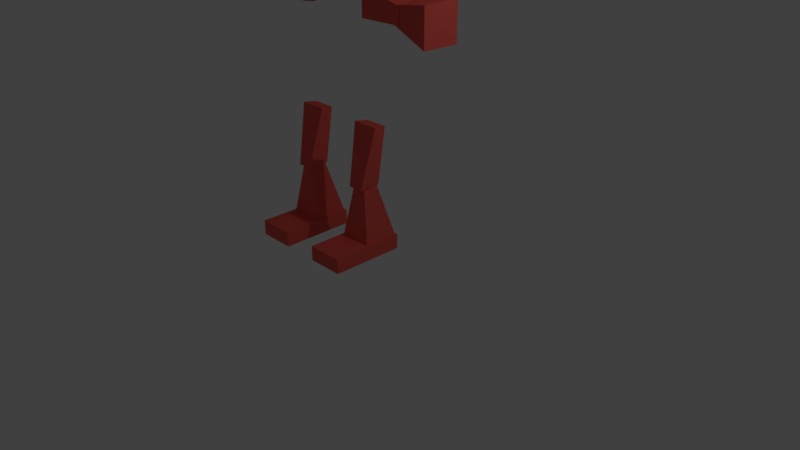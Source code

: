 # Source: player.blend  (saved by Blender 2.78.0; exported with 4.5.12 LTS)
import bpy
from mathutils import Matrix  # noqa: F401  (used for matrix-valued properties, if any)

bpy.ops.wm.read_factory_settings(use_empty=True)
scene = bpy.context.scene
scene.name = 'Scene'

# ---- collections
col_collection_1 = bpy.data.collections.new('Collection 1'); scene.collection.children.link(col_collection_1)

# ---- materials (node trees are filled in below, after node groups)
mat_material_008 = bpy.data.materials.new('Material.008')
mat_material_008.alpha_threshold = 0.0
mat_material_008.use_transparent_shadow = False
mat_material_008.diffuse_color = (0.7991, 0.107, 0.0865, 1.0)
mat_material_008.roughness = 0.5
mat_material_008.line_color = (0.0, 0.0, 0.0, 1.0)
mat_material_003 = bpy.data.materials.new('Material.003')
mat_material_003.alpha_threshold = 0.0
mat_material_003.use_transparent_shadow = False
mat_material_003.diffuse_color = (0.7991, 0.107, 0.0865, 1.0)
mat_material_003.roughness = 0.5
mat_material_003.line_color = (0.0, 0.0, 0.0, 1.0)
mat_material_002 = bpy.data.materials.new('Material.002')
mat_material_002.alpha_threshold = 0.0
mat_material_002.use_transparent_shadow = False
mat_material_002.diffuse_color = (0.7991, 0.107, 0.0865, 1.0)
mat_material_002.roughness = 0.5
mat_material_002.line_color = (0.0, 0.0, 0.0, 1.0)
mat_material = bpy.data.materials.new('Material')
mat_material.alpha_threshold = 0.0
mat_material.use_transparent_shadow = False
mat_material.diffuse_color = (0.7991, 0.107, 0.0865, 1.0)
mat_material.roughness = 0.5
mat_material.line_color = (0.0, 0.0, 0.0, 1.0)
mat_material_001 = bpy.data.materials.new('Material.001')
mat_material_001.alpha_threshold = 0.0
mat_material_001.use_transparent_shadow = False
mat_material_001.diffuse_color = (0.7991, 0.107, 0.0865, 1.0)
mat_material_001.roughness = 0.5
mat_material_001.line_color = (0.0, 0.0, 0.0, 1.0)
mat_material_004 = bpy.data.materials.new('Material.004')
mat_material_004.alpha_threshold = 0.0
mat_material_004.use_transparent_shadow = False
mat_material_004.diffuse_color = (0.7991, 0.107, 0.0865, 1.0)
mat_material_004.roughness = 0.5
mat_material_004.line_color = (0.0, 0.0, 0.0, 1.0)
mat_material_005 = bpy.data.materials.new('Material.005')
mat_material_005.alpha_threshold = 0.0
mat_material_005.use_transparent_shadow = False
mat_material_005.diffuse_color = (0.7991, 0.107, 0.0865, 1.0)
mat_material_005.roughness = 0.5
mat_material_005.line_color = (0.0, 0.0, 0.0, 1.0)
mat_material_006 = bpy.data.materials.new('Material.006')
mat_material_006.alpha_threshold = 0.0
mat_material_006.use_transparent_shadow = False
mat_material_006.diffuse_color = (0.7991, 0.107, 0.0865, 1.0)
mat_material_006.roughness = 0.5
mat_material_006.line_color = (0.0, 0.0, 0.0, 1.0)
mat_material_007 = bpy.data.materials.new('Material.007')
mat_material_007.alpha_threshold = 0.0
mat_material_007.use_transparent_shadow = False
mat_material_007.diffuse_color = (0.7991, 0.107, 0.0865, 1.0)
mat_material_007.roughness = 0.5
mat_material_007.line_color = (0.0, 0.0, 0.0, 1.0)
mat_material_009 = bpy.data.materials.new('Material.009')
mat_material_009.alpha_threshold = 0.0
mat_material_009.use_transparent_shadow = False
mat_material_009.diffuse_color = (0.7991, 0.107, 0.0865, 1.0)
mat_material_009.roughness = 0.5
mat_material_009.line_color = (0.0, 0.0, 0.0, 1.0)

# ---- material node trees

# ---- world
world_world = bpy.data.worlds.new('World'); scene.world = world_world
world_world.color = (0.05088, 0.05088, 0.05088)
world_world.use_sun_shadow = False
world_world.sun_shadow_jitter_overblur = 0.0
world_world.cycles.sampling_method = 'MANUAL'

# ---- cameras
cam_camera = bpy.data.cameras.new('Camera')
cam_camera.clip_end = 100.0
cam_camera.lens = 35.0
cam_camera.sensor_width = 32.0
cam_camera.sensor_height = 18.0
cam_camera.ortho_scale = 7.314
cam_camera.dof.focus_distance = 0.0
cam_camera.dof.aperture_fstop = 128.0

# ---- lights
light_lamp = bpy.data.lights.new('Lamp', 'POINT')
light_lamp.transmission_factor = 0.0
light_lamp.cutoff_distance = 30.0
light_lamp.energy = 100.0
light_lamp.shadow_buffer_clip_start = 1.001
light_lamp.shadow_soft_size = 0.1
light_lamp.shadow_maximum_resolution = 0.006
light_lamp.use_absolute_resolution = True

# ---- meshes
me_cube_010 = bpy.data.meshes.new('Cube.010')
me_cube_010.from_pydata([(0.7511, 0.4524, 6.335), (2.506, 1.368, 8.546), (2.419, 1.82, 5.307), (2.47, 0.4197, 3.443), (2.589, -0.8982, 5.531), (2.611, -0.3121, 8.685), (5.309, 1.901, 7.021), (5.287, 1.315, 3.868), (5.392, -0.3652, 4.006), (5.48, -0.8175, 7.246), (5.428, 0.5831, 9.109), (7.147, 0.5503, 6.218), (1.17, 1.248, 5.741), (1.221, 0.982, 7.645), (2.201, 1.786, 7.041), (2.314, 0.5325, 9.027), (1.283, -0.00555, 7.727), (1.2, 0.4246, 4.646), (2.18, 1.229, 4.041), (1.27, -0.35, 5.873), (2.28, -0.3693, 4.173), (2.363, -0.7995, 7.254), (3.97, 1.059, 9.276), (4.032, 0.07122, 9.358), (3.849, 2.099, 6.144), (3.9, 1.833, 8.049), (3.866, 0.9315, 3.195), (3.836, 1.755, 4.291), (3.998, -0.8306, 4.504), (3.928, -0.05601, 3.277), (4.062, -0.752, 8.262), (4.049, -1.096, 6.408), (5.618, 1.372, 8.38), (5.535, 1.802, 5.298), (5.584, 0.4702, 3.526), (5.697, -0.7832, 5.512), (5.718, -0.2258, 8.512), (6.628, 1.353, 6.68), (6.698, 0.5781, 7.907), (6.615, 1.008, 4.826), (6.677, 0.02076, 4.908), (6.728, -0.2451, 6.812), (-9.043, 0.7542, 4.89), (-8.932, 0.212, 5.004), (-8.948, 0.1915, 4.022), (-9.057, 0.7366, 4.049), (-5.826, 0.4579, 5.175), (-5.908, 0.09224, 5.099), (-5.929, 0.06598, 3.844), (-5.851, 0.4272, 3.705), (-11.79, -0.1967, 3.615), (-12.12, 0.7363, 3.58), (-12.09, 0.7757, 5.461), (-11.76, -0.1558, 5.571), (-8.706, 0.2832, 4.072), (-8.927, 0.6126, 4.129), (-8.915, 0.6272, 4.826), (-8.692, 0.3012, 4.931), (-12.5, -0.1511, 9.615), (-12.62, 1.846, 9.45), (-12.66, 1.804, 7.452), (-12.53, -0.1929, 7.617), (-11.7, -0.1389, 9.6), (-11.82, 1.858, 9.435), (-11.86, 1.817, 7.437), (-11.73, -0.1807, 7.602), (-12.56, -0.2347, 5.619), (-12.69, 1.763, 5.454), (-12.72, 1.721, 3.456), (-12.6, -0.2765, 3.621), (-11.76, -0.2225, 5.604), (-11.89, 1.775, 5.439), (-11.92, 1.733, 3.441), (-11.8, -0.2643, 3.606), (-11.69, -0.07205, 9.573), (-12.02, 0.8594, 9.464), (-12.05, 0.8201, 7.582), (-11.72, -0.113, 7.618), (-8.623, 0.385, 8.933), (-8.847, 0.7109, 8.829), (-8.858, 0.6963, 8.131), (-8.638, 0.367, 8.074), (-8.989, 0.8204, 8.051), (-8.88, 0.2752, 8.025), (-8.863, 0.2958, 9.006), (-8.975, 0.838, 8.892), (-5.782, 0.5109, 7.708), (-5.861, 0.1497, 7.847), (-5.84, 0.176, 9.102), (-5.757, 0.5417, 9.177), (1.093, 0.4402, 13.64), (0.996, 1.384, 13.5), (-0.8863, 1.355, 13.53), (-0.8629, 0.4103, 13.67), (0.481, 0.5104, 10.44), (0.3802, 0.854, 10.49), (-0.3175, 0.8434, 10.51), (-0.3781, 0.4973, 10.45), (-0.3218, 1.026, 11.44), (-0.3593, 0.4787, 11.41), (0.6226, 0.4937, 11.39), (0.5194, 1.039, 11.42), (-0.6686, 0.603, 8.285), (-0.537, 0.2449, 8.416), (0.7187, 0.2641, 8.393), (0.8013, 0.6255, 8.258), (0.9787, 0.9869, -0.9789), (0.9418, 0.04925, -1.247), (-0.9418, 0.04925, -1.247), (-0.9787, 0.9869, -0.9789), (0.4298, 0.5652, 2.125), (0.3491, 0.2341, 1.923), (-0.3491, 0.2341, 1.923), (-0.4298, 0.5652, 2.125), (-0.3593, 0.1554, 0.9338), (-0.4297, 0.6861, 1.198), (0.5528, 0.6861, 1.198), (0.4824, 0.1554, 0.9338), (-0.6739, 0.225, 4.2), (-0.5667, 0.5908, 4.224), (0.6898, 0.5908, 4.224), (0.797, 0.225, 4.2)], [], [(0, 13, 12), (1, 13, 15), (0, 12, 17), (0, 17, 19), (0, 19, 16), (1, 15, 22), (2, 14, 24), (3, 18, 26), (4, 20, 28), (5, 21, 30), (1, 22, 25), (2, 24, 27), (3, 26, 29), (4, 28, 31), (5, 30, 23), (6, 32, 37), (7, 33, 39), (8, 34, 40), (9, 35, 41), (10, 36, 38), (38, 41, 11), (38, 36, 41), (36, 9, 41), (41, 40, 11), (41, 35, 40), (35, 8, 40), (40, 39, 11), (40, 34, 39), (34, 7, 39), (39, 37, 11), (39, 33, 37), (33, 6, 37), (37, 38, 11), (37, 32, 38), (32, 10, 38), (23, 36, 10), (23, 30, 36), (30, 9, 36), (31, 35, 9), (31, 28, 35), (28, 8, 35), (29, 34, 8), (29, 26, 34), (26, 7, 34), (27, 33, 7), (27, 24, 33), (24, 6, 33), (25, 32, 6), (25, 22, 32), (22, 10, 32), (30, 31, 9), (30, 21, 31), (21, 4, 31), (28, 29, 8), (28, 20, 29), (20, 3, 29), (26, 27, 7), (26, 18, 27), (18, 2, 27), (24, 25, 6), (24, 14, 25), (14, 1, 25), (22, 23, 10), (22, 15, 23), (15, 5, 23), (16, 21, 5), (16, 19, 21), (19, 4, 21), (19, 20, 4), (19, 17, 20), (17, 3, 20), (17, 18, 3), (17, 12, 18), (12, 2, 18), (15, 16, 5), (15, 13, 16), (13, 0, 16), (12, 14, 2), (12, 13, 14), (13, 1, 14), (42, 45, 44, 43), (46, 47, 48, 49), (42, 43, 47, 46), (43, 44, 48, 47), (44, 45, 49, 48), (46, 49, 45, 42), (50, 53, 52, 51), (54, 55, 56, 57), (50, 51, 55, 54), (51, 52, 56, 55), (52, 53, 57, 56), (54, 57, 53, 50), (58, 59, 60, 61), (62, 65, 64, 63), (58, 62, 63, 59), (59, 63, 64, 60), (60, 64, 65, 61), (62, 58, 61, 65), (66, 67, 68, 69), (70, 73, 72, 71), (66, 70, 71, 67), (67, 71, 72, 68), (68, 72, 73, 69), (70, 66, 69, 73), (74, 75, 76, 77), (78, 81, 80, 79), (74, 78, 79, 75), (75, 79, 80, 76), (76, 80, 81, 77), (78, 74, 77, 81), (82, 83, 84, 85), (86, 89, 88, 87), (82, 86, 87, 83), (83, 87, 88, 84), (84, 88, 89, 85), (86, 82, 85, 89), (90, 91, 92, 93), (94, 97, 96, 95), (90, 94, 95, 91), (91, 95, 96, 92), (92, 96, 97, 93), (94, 90, 93, 97), (98, 99, 100, 101), (102, 105, 104, 103), (98, 102, 103, 99), (99, 103, 104, 100), (100, 104, 105, 101), (102, 98, 101, 105), (106, 107, 108, 109), (110, 113, 112, 111), (106, 110, 111, 107), (107, 111, 112, 108), (108, 112, 113, 109), (110, 106, 109, 113), (114, 115, 116, 117), (118, 121, 120, 119), (114, 118, 119, 115), (115, 119, 120, 116), (116, 120, 121, 117), (118, 114, 117, 121)])
me_cube_010.polygons.foreach_set('material_index', [0, 0, 0, 0, 0, 0, 0, 0, 0, 0, 0, 0, 0, 0, 0, 0, 0, 0, 0, 0, 0, 0, 0, 0, 0, 0, 0, 0, 0, 0, 0, 0, 0, 0, 0, 0, 0, 0, 0, 0, 0, 0, 0, 0, 0, 0, 0, 0, 0, 0, 0, 0, 0, 0, 0, 0, 0, 0, 0, 0, 0, 0, 0, 0, 0, 0, 0, 0, 0, 0, 0, 0, 0, 0, 0, 0, 0, 0, 0, 0, 1, 1, 1, 1, 1, 1, 2, 2, 2, 2, 2, 2, 3, 3, 3, 3, 3, 3, 4, 4, 4, 4, 4, 4, 2, 2, 2, 2, 2, 2, 1, 1, 1, 1, 1, 1, 7, 7, 7, 7, 7, 7, 8, 8, 8, 8, 8, 8, 0, 0, 0, 0, 0, 0, 9, 9, 9, 9, 9, 9])
me_cube_010.materials.append(mat_material_008)
me_cube_010.materials.append(mat_material_003)
me_cube_010.materials.append(mat_material_002)
me_cube_010.materials.append(mat_material)
me_cube_010.materials.append(mat_material_001)
me_cube_010.materials.append(mat_material_004)
me_cube_010.materials.append(mat_material_005)
me_cube_010.materials.append(mat_material_006)
me_cube_010.materials.append(mat_material_007)
me_cube_010.materials.append(mat_material_009)
me_cube_010.use_remesh_preserve_volume = False
me_cube_010.use_remesh_preserve_attributes = False
me_cube_010.use_mirror_vertex_groups = False
me_cube_010.update()
arm_armature = bpy.data.armatures.new('Armature')  # bones are not reproduced

# ---- objects
ob_armature = bpy.data.objects.new('Armature', arm_armature)
ob_cube_010 = bpy.data.objects.new('Cube.010', me_cube_010)
ob_lamp = bpy.data.objects.new('Lamp', light_lamp)
ob_camera = bpy.data.objects.new('Camera', cam_camera)

# ---- transforms, parenting, visibility, modifiers, constraints
ob_armature.location = (0.0, 0.0, 3.2)
ob_armature.show_in_front = True
ob_armature.lineart.crease_threshold = 0.0
ob_cube_010.parent = ob_armature
ob_cube_010.matrix_parent_inverse = Matrix(((1.0, 0.0, 0.0, -0.5696), (0.0, 1.0, 0.0, -0.1834), (0.0, 0.0, 1.0, -3.513), (0.0, 0.0, 0.0, 1.0)))
ob_cube_010.location = (-1.595, 0.4232, 3.518)
ob_cube_010.rotation_euler = (-4.172, 4.748, -11.49)
ob_cube_010.scale = (0.25, 0.5, 0.25)
ob_cube_010.lock_rotations_4d = False
ob_cube_010.empty_display_type = 'ARROWS'
ob_cube_010.lineart.crease_threshold = 0.0
_vg = ob_cube_010.vertex_groups.new(name='toparm.L')
_vg.add([98, 99, 100, 101, 102, 103, 104, 105], 1.0, 'REPLACE')
_vg = ob_cube_010.vertex_groups.new(name='hand.L')
_vg.add([90, 91, 92, 93, 94, 95, 96, 97], 1.0, 'REPLACE')
_vg = ob_cube_010.vertex_groups.new(name='topleg.L')
_vg.add([82, 83, 84, 85, 86, 87, 88, 89], 1.0, 'REPLACE')
_vg = ob_cube_010.vertex_groups.new(name='midleg.L')
_vg.add([74, 75, 76, 77, 78, 79, 80, 81], 1.0, 'REPLACE')
_vg = ob_cube_010.vertex_groups.new(name='foot.L')
for _i, _w in zip([58, 59, 60, 61, 62, 63, 64, 65, 74, 75, 76, 77], [0.5483, 0.9827, 0.9776, 0.4543, 0.797, 0.9887, 0.9682, 0.1949, 0.6797, 0.9126, 0.9236, 0.6864]): _vg.add([_i], _w, 'REPLACE')
_vg = ob_cube_010.vertex_groups.new(name='toparm.R')
_vg.add([114, 115, 116, 117, 118, 119, 120, 121], 1.0, 'REPLACE')
_vg = ob_cube_010.vertex_groups.new(name='hand.R')
_vg.add([106, 107, 108, 109, 110, 111, 112, 113], 1.0, 'REPLACE')
_vg = ob_cube_010.vertex_groups.new(name='topleg.R')
_vg.add([42, 43, 44, 45, 46, 47, 48, 49], 1.0, 'REPLACE')
_vg = ob_cube_010.vertex_groups.new(name='midleg.R')
_vg.add([50, 51, 52, 53, 54, 55, 56, 57], 1.0, 'REPLACE')
_vg = ob_cube_010.vertex_groups.new(name='foot.R')
_vg.add([66, 67, 68, 69, 70, 71, 72, 73], 1.0, 'REPLACE')
_vg = ob_cube_010.vertex_groups.new(name='head')
_vg.add([0, 1, 2, 3, 4, 5, 6, 7, 8, 9, 10, 11, 12, 13, 14, 15, 16, 17, 18, 19, 20, 21, 22, 23, 24, 25, 26, 27, 28, 29, 30, 31, 32, 33, 34, 35, 36, 37, 38, 39, 40, 41], 1.0, 'REPLACE')
_m = ob_cube_010.modifiers.new('Armature', 'ARMATURE')
_m.object = ob_armature
ob_lamp.location = (4.076, 1.005, 5.904)
ob_lamp.rotation_euler = (0.6503, 0.05522, 1.866)
ob_lamp.lock_rotations_4d = False
ob_lamp.empty_display_type = 'ARROWS'
ob_lamp.color = (0.0, 0.0, 0.0, 0.0)
ob_lamp.lineart.crease_threshold = 0.0
ob_camera.location = (7.481, -6.508, 5.344)
ob_camera.rotation_euler = (1.109, 0.0, 0.8149)
ob_camera.lock_rotations_4d = False
ob_camera.empty_display_type = 'ARROWS'
ob_camera.color = (0.0, 0.0, 0.0, 0.0)
ob_camera.display_type = 'WIRE'
ob_camera.lineart.crease_threshold = 0.0

# ---- collection membership
col_collection_1.objects.link(ob_armature)
col_collection_1.objects.link(ob_cube_010)
col_collection_1.objects.link(ob_lamp)
col_collection_1.objects.link(ob_camera)

# ---- scene / render settings (as saved in the file)
scene.camera = ob_camera
scene.frame_start = 1; scene.frame_end = 500; scene.frame_set(460)
scene.render.engine = 'BLENDER_EEVEE_NEXT'
scene.render.resolution_percentage = 50
scene.render.dither_intensity = 0.0
scene.cycles.use_denoising = False
scene.cycles.samples = 128
scene.cycles.sampling_pattern = 'TABULATED_SOBOL'
scene.cycles.light_sampling_threshold = 0.0
scene.cycles.use_adaptive_sampling = False
scene.cycles.use_light_tree = False
scene.cycles.blur_glossy = 0.0
scene.cycles.sample_clamp_indirect = 0.0
scene.view_settings.view_transform = 'Standard'
bpy.context.view_layer.update()
